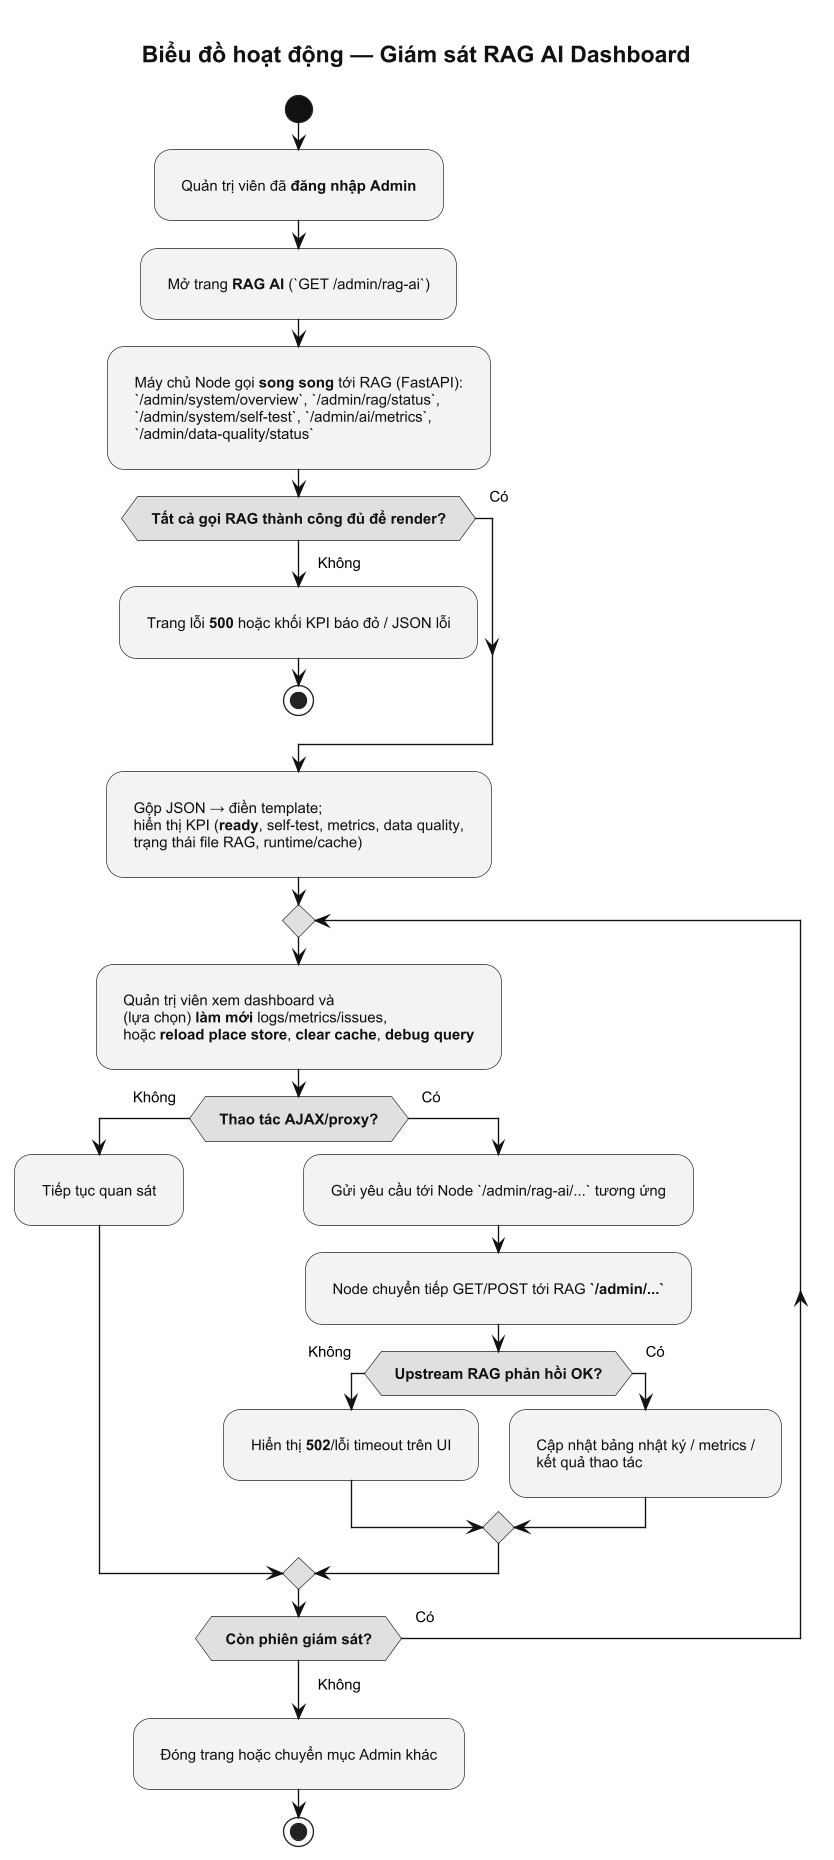

The diagram above was rendered by PlantUML. Its source (embedded in the PNG):
@startuml activity-rag-ai-dashboard-monitor
' Biểu đồ hoạt động — Giám sát RAG AI Dashboard (Admin)

skinparam dpi 130
skinparam shadowing false
skinparam defaultFontName Arial
skinparam defaultFontSize 11
skinparam wrapWidth 340

skinparam nodesep 95
skinparam ranksep 58
skinparam Padding 10

skinparam backgroundColor #FFFFFF

skinparam title {
  FontSize 17
  FontColor #111111
}

skinparam activity {
  BackgroundColor #F3F3F3
  BorderColor #222222
  FontColor #111111
  RoundCorner 16
  DiamondBackgroundColor #E0E0E0
  DiamondBorderColor #222222
}

skinparam activityDiamond {
  BackgroundColor #E0E0E0
  BorderColor #222222
}

skinparam arrow {
  Color #111111
}

skinparam activityStartColor #111111
skinparam activityEndColor #111111

scale max 1680 width

title **Biểu đồ hoạt động — Giám sát RAG AI Dashboard**

start

:Quản trị viên đã **đăng nhập Admin**;

:Mở trang **RAG AI** (`GET /admin/rag-ai`);

:Máy chủ Node gọi **song song** tới RAG (FastAPI):\n`/admin/system/overview`, `/admin/rag/status`,\n`/admin/system/self-test`, `/admin/ai/metrics`,\n`/admin/data-quality/status`;

if (**Tất cả gọi RAG thành công đủ để render?**) then (Không)
  :Trang lỗi **500** hoặc khối KPI báo đỏ / JSON lỗi;
  stop
else (Có)
endif

:Gộp JSON → điền template;\nhiển thị KPI (**ready**, self-test, metrics, data quality,\ntrạng thái file RAG, runtime/cache);

repeat
  :Quản trị viên xem dashboard và\n(lựa chọn) **làm mới** logs/metrics/issues,\nhoặc **reload place store**, **clear cache**, **debug query**;

  if (**Thao tác AJAX/proxy?**) then (Không)
    :Tiếp tục quan sát;
  else (Có)
    :Gửi yêu cầu tới Node `/admin/rag-ai/...` tương ứng;

    :Node chuyển tiếp GET/POST tới RAG **`/admin/...`**;

    if (**Upstream RAG phản hồi OK?**) then (Không)
      :Hiển thị **502**/lỗi timeout trên UI;
    else (Có)
      :Cập nhật bảng nhật ký / metrics /\nkết quả thao tác;
    endif
  endif

repeat while (**Còn phiên giám sát?**) is (Có)
-> Không;

:Đóng trang hoặc chuyển mục Admin khác;

stop

@enduml